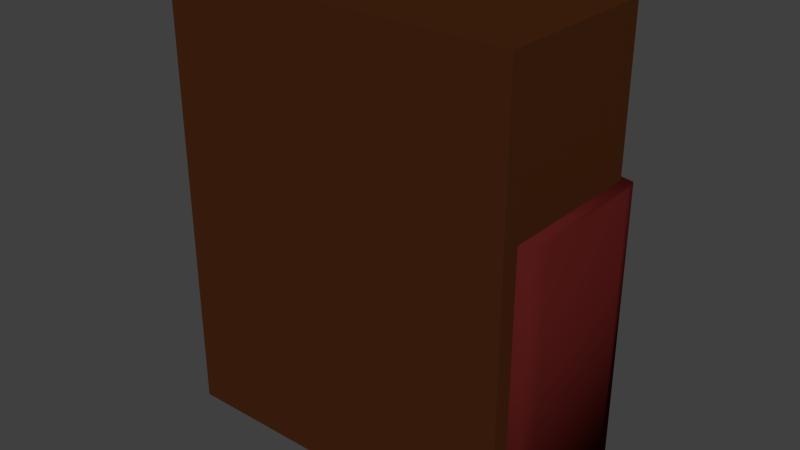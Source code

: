 # Source: Doodad_-_Bed.blend  (saved by Blender 2.72.0; exported with 4.5.12 LTS)
import bpy
from mathutils import Matrix  # noqa: F401  (used for matrix-valued properties, if any)

bpy.ops.wm.read_factory_settings(use_empty=True)
scene = bpy.context.scene
scene.name = 'Scene'

# ---- collections
col_collection_1 = bpy.data.collections.new('Collection 1'); scene.collection.children.link(col_collection_1)

# ---- materials (node trees are filled in below, after node groups)
mat_wood = bpy.data.materials.new('Wood')
mat_wood.alpha_threshold = 0.0
mat_wood.use_transparent_shadow = False
mat_wood.diffuse_color = (0.0578, 0.01746, 0.005672, 1.0)
mat_wood.specular_color = (0.1329, 0.03905, 0.01638)
mat_wood.roughness = 0.5
mat_wood.specular_intensity = 0.2
mat_wood.line_color = (0.0, 0.0, 0.0, 1.0)
mat_blanket = bpy.data.materials.new('Blanket')
mat_blanket.alpha_threshold = 0.0
mat_blanket.use_transparent_shadow = False
mat_blanket.diffuse_color = (0.08353, 0.009653, 0.008461, 1.0)
mat_blanket.specular_color = (0.06998, 0.006699, 0.004268)
mat_blanket.roughness = 0.5
mat_blanket.specular_intensity = 0.1029
mat_covers = bpy.data.materials.new('Covers')
mat_covers.alpha_threshold = 0.0
mat_covers.use_transparent_shadow = False
mat_covers.roughness = 0.5
mat_covers.specular_intensity = 0.05

# ---- material node trees

# ---- world
world_world = bpy.data.worlds.new('World'); scene.world = world_world
world_world.color = (0.05088, 0.05088, 0.05088)
world_world.use_sun_shadow = False
world_world.sun_shadow_jitter_overblur = 0.0
world_world.cycles.sampling_method = 'MANUAL'
world_world.cycles.sample_map_resolution = 256

# ---- meshes
me_bed = bpy.data.meshes.new('Bed')
me_bed.from_pydata([(0.4, 0.192, -0.5), (0.4, -0.192, -0.5), (-0.4, -0.192, -0.5), (-0.4, 0.192, -0.5), (0.4, 0.192, 0.5), (0.4, -0.192, 0.5), (-0.4, -0.192, 0.5), (-0.4, 0.192, 0.5), (0.4, 0.192, 0.45), (0.4, -0.192, 0.45), (-0.4, -0.192, 0.45), (-0.4, 0.192, 0.45), (0.4, 0.192, -0.4288), (0.4, -0.192, -0.4288), (-0.4, -0.192, -0.4288), (-0.4, 0.192, -0.4288), (0.34, 0.192, -0.5), (0.34, -0.192, -0.5), (0.34, 0.192, 0.5), (0.34, -0.192, 0.5), (0.34, -0.192, 0.45), (0.34, 0.192, 0.45), (0.34, 0.192, -0.4288), (0.34, -0.192, -0.4288), (-0.3445, 0.192, -0.5), (-0.3445, -0.192, -0.5), (-0.3445, 0.192, 0.5), (-0.3445, -0.192, 0.5), (-0.3445, -0.192, 0.45), (-0.3445, 0.192, 0.45), (-0.3445, 0.192, -0.4288), (-0.3445, -0.192, -0.4288), (0.34, 0.162, 0.45), (0.34, 0.162, -0.4288), (-0.3445, 0.162, 0.45), (-0.3445, 0.162, -0.4288), (0.3229, 0.162, 0.428), (0.3229, 0.162, -0.4068), (-0.3274, 0.162, 0.428), (-0.3274, 0.162, -0.4068), (0.3229, 0.172, 0.428), (0.3229, 0.172, -0.4068), (-0.3274, 0.172, 0.428), (-0.3274, 0.172, -0.4068), (0.2416, 0.172, 0.39), (0.2416, 0.172, 0.1813), (-0.2461, 0.172, 0.39), (-0.2461, 0.172, 0.1813), (0.1752, 0.2335, 0.3346), (0.1752, 0.2335, 0.2367), (-0.1797, 0.2335, 0.3346), (-0.1797, 0.2335, 0.2367), (-0.256, 0.1969, 0.1822), (-0.256, 0.1969, 0.3891), (0.2515, 0.1969, 0.1822), (0.2515, 0.1969, 0.3891), (-0.4224, -0.1512, -0.5217), (-0.4224, 0.2, -0.5217), (0.4224, 0.2, -0.5217), (0.4224, -0.1512, -0.5217), (-0.4224, -0.1512, 0.1484), (-0.4224, 0.2, 0.1484), (0.4224, 0.2, 0.1484), (0.4224, -0.1512, 0.1484), (-0.3379, 0.22, -0.5217), (0.3379, 0.22, -0.5217), (-0.3379, 0.22, 0.1484), (0.3379, 0.22, 0.1484), (0.4324, 0.16, -0.5217), (0.4324, -0.1112, -0.5217), (0.4324, 0.16, 0.1484), (0.4324, -0.1112, 0.1484), (-0.4324, -0.1112, -0.5217), (-0.4324, 0.16, -0.5217), (-0.4324, -0.1112, 0.1484), (-0.4324, 0.16, 0.1484)], [], [(24, 25, 2, 3), (26, 7, 6, 27), (8, 4, 5, 9), (28, 27, 6, 10), (10, 6, 7, 11), (30, 24, 3, 15), (12, 8, 9, 13), (31, 28, 10, 14), (14, 10, 11, 15), (26, 29, 11, 7), (29, 30, 15, 11), (0, 12, 13, 1), (25, 31, 14, 2), (2, 14, 15, 3), (0, 1, 17, 16), (4, 18, 19, 5), (9, 5, 19, 20), (12, 0, 16, 22), (13, 9, 20, 23), (4, 8, 21, 18), (8, 12, 22, 21), (1, 13, 23, 17), (16, 17, 25, 24), (18, 26, 27, 19), (20, 19, 27, 28), (22, 16, 24, 30), (23, 20, 28, 31), (18, 21, 29, 26), (30, 29, 34, 35), (17, 23, 31, 25), (35, 34, 38, 39), (22, 30, 35, 33), (29, 21, 32, 34), (21, 22, 33, 32), (39, 38, 42, 43), (33, 35, 39, 37), (34, 32, 36, 38), (32, 33, 37, 36), (43, 42, 46, 47), (37, 39, 43, 41), (38, 36, 40, 42), (36, 37, 41, 40), (52, 53, 50, 51), (41, 43, 47, 45), (42, 40, 44, 46), (40, 41, 45, 44), (48, 49, 51, 50), (54, 52, 51, 49), (53, 55, 48, 50), (55, 54, 49, 48), (47, 46, 53, 52), (45, 47, 52, 54), (46, 44, 55, 53), (44, 45, 54, 55), (57, 56, 72, 73), (58, 57, 64, 65), (59, 58, 68, 69), (63, 60, 56, 59), (56, 57, 58, 59), (63, 62, 61, 60), (66, 67, 65, 64), (62, 58, 65, 67), (61, 62, 67, 66), (57, 61, 66, 64), (70, 71, 69, 68), (63, 59, 69, 71), (62, 63, 71, 70), (58, 62, 70, 68), (74, 75, 73, 72), (61, 57, 73, 75), (60, 61, 75, 74), (56, 60, 74, 72)])
me_bed.polygons.foreach_set('use_smooth', [0, 0, 0, 0, 0, 0, 0, 0, 0, 0, 0, 0, 0, 0, 0, 0, 0, 0, 0, 0, 0, 0, 0, 0, 0, 0, 0, 0, 0, 0, 0, 0, 0, 0, 0, 0, 0, 0, 1, 0, 0, 0, 1, 1, 1, 1, 1, 1, 1, 1, 1, 1, 1, 1, 1, 1, 1, 1, 1, 1, 1, 1, 1, 1, 1, 1, 1, 1, 1, 1, 1, 1])
me_bed.polygons.foreach_set('material_index', [0, 0, 0, 0, 0, 0, 0, 0, 0, 0, 0, 0, 0, 0, 0, 0, 0, 0, 0, 0, 0, 0, 0, 0, 0, 0, 0, 0, 0, 0, 2, 0, 0, 0, 2, 2, 2, 2, 2, 2, 2, 2, 2, 2, 2, 2, 2, 2, 2, 2, 2, 2, 2, 2, 1, 1, 1, 1, 1, 1, 1, 1, 1, 1, 1, 1, 1, 1, 1, 1, 1, 1])
_uv = me_bed.uv_layers.new(name='UVMap')
_uv.uv.foreach_set('vector', [0.6642, 0.7013, 0.5233, 0.7013, 0.5233, 0.6808, 0.6642, 0.6808, 0.1408, 0.9682, 0.1408, 0.9887, 4.372e-08, 0.9887, 4.372e-08, 0.9682, 0.9661, 0.3506, 0.9661, 0.3691, 0.8254, 0.3691, 0.8254, 0.3506, 0.2731, 0.01845, 0.2731, 4.4e-08, 0.2934, 0.0, 0.2934, 0.01845, 0.8833, 0.7197, 0.8833, 0.7382, 0.7426, 0.7382, 0.7426, 0.7197, 0.3138, 0.3428, 0.3138, 0.3691, 0.2934, 0.3691, 0.2934, 0.3428, 0.9661, 0.0263, 0.9661, 0.3506, 0.8254, 0.3506, 0.8254, 0.0263, 0.2731, 0.3428, 0.2731, 0.01845, 0.2934, 0.01845, 0.2934, 0.3428, 0.8833, 0.3954, 0.8833, 0.7197, 0.7426, 0.7197, 0.7426, 0.3954, 0.3138, 2.2e-08, 0.3138, 0.01845, 0.2934, 0.01845, 0.2934, 4.4e-08, 0.3138, 0.01845, 0.3138, 0.3428, 0.2934, 0.3428, 0.2934, 0.01845, 0.9661, 0.0, 0.9661, 0.0263, 0.8254, 0.0263, 0.8254, 3.3e-08, 0.2731, 0.3691, 0.2731, 0.3428, 0.2934, 0.3428, 0.2934, 0.3691, 0.8833, 0.3691, 0.8833, 0.3954, 0.7426, 0.3954, 0.7426, 0.3691, 0.6642, 0.9761, 0.5233, 0.9761, 0.5233, 0.954, 0.6642, 0.954, 0.1408, 0.6934, 0.1408, 0.7155, 5.466e-09, 0.7155, 0.0, 0.6934, 1.093e-08, 0.01845, 0.0, 1.65e-07, 0.02201, 1.32e-07, 0.02201, 0.01845, 0.5869, 0.3428, 0.5869, 0.3691, 0.5649, 0.3691, 0.5649, 0.3428, 5.466e-08, 0.3428, 1.093e-08, 0.01845, 0.02201, 0.01845, 0.02201, 0.3428, 0.5869, 0.0, 0.5869, 0.01845, 0.5649, 0.01845, 0.5649, 4.4e-08, 0.5869, 0.01845, 0.5869, 0.3428, 0.5649, 0.3428, 0.5649, 0.01845, 4.372e-08, 0.3691, 5.466e-08, 0.3428, 0.02201, 0.3428, 0.02201, 0.3691, 0.6642, 0.954, 0.5233, 0.954, 0.5233, 0.7013, 0.6642, 0.7013, 0.1408, 0.7155, 0.1408, 0.9682, 4.372e-08, 0.9682, 5.466e-09, 0.7155, 0.02201, 0.01845, 0.02201, 1.32e-07, 0.2731, 4.4e-08, 0.2731, 0.01845, 0.5649, 0.3428, 0.5649, 0.3691, 0.3138, 0.3691, 0.3138, 0.3428, 0.02201, 0.3428, 0.02201, 0.01845, 0.2731, 0.01845, 0.2731, 0.3428, 0.5649, 4.4e-08, 0.5649, 0.01845, 0.3138, 0.01845, 0.3138, 2.2e-08, 0.8833, 0.6934, 0.8833, 0.3691, 0.8943, 0.3691, 0.8943, 0.6934, 0.02201, 0.3691, 0.02201, 0.3428, 0.2731, 0.3428, 0.2731, 0.3691, 1.64e-07, 0.6934, 0.0, 0.3691, 0.006277, 0.3772, 0.006277, 0.6853, 0.9273, 0.3691, 0.9273, 0.6217, 0.9163, 0.6217, 0.9163, 0.3691, 0.9053, 0.6217, 0.9053, 0.3691, 0.9163, 0.3691, 0.9163, 0.6217, 0.9053, 0.3691, 0.9053, 0.6934, 0.8943, 0.6934, 0.8943, 0.3691, 0.931, 0.3691, 0.931, 0.6772, 0.9273, 0.6772, 0.9273, 0.3691, 0.2511, 0.6934, 1.64e-07, 0.6934, 0.006277, 0.6853, 0.2448, 0.6853, 0.0, 0.3691, 0.2511, 0.3691, 0.2448, 0.3772, 0.006277, 0.3772, 0.2511, 0.3691, 0.2511, 0.6934, 0.2448, 0.6853, 0.2448, 0.3772, 0.5869, 0.3081, 0.5869, 7.7e-08, 0.6167, 0.01405, 0.6167, 0.09107, 0.1664, 0.6934, 0.1664, 0.9334, 0.1628, 0.9334, 0.1628, 0.6934, 0.1591, 0.9334, 0.1591, 0.6934, 0.1628, 0.6934, 0.1628, 0.9334, 0.931, 0.6772, 0.931, 0.3691, 0.9347, 0.3691, 0.9347, 0.6772, 0.7401, 0.8681, 0.6642, 0.8681, 0.6842, 0.84, 0.7201, 0.84, 0.8254, 0.3081, 0.5869, 0.3081, 0.6167, 0.09107, 0.7956, 0.09107, 0.5869, 7.7e-08, 0.8254, 0.0, 0.7956, 0.01405, 0.6167, 0.01405, 0.8254, 0.0, 0.8254, 0.3081, 0.7956, 0.09107, 0.7956, 0.01405, 0.6842, 0.709, 0.7201, 0.709, 0.7201, 0.84, 0.6842, 0.84, 0.7401, 0.6808, 0.7401, 0.8681, 0.7201, 0.84, 0.7201, 0.709, 0.6642, 0.8681, 0.6642, 0.6808, 0.6842, 0.709, 0.6842, 0.84, 0.6642, 0.6808, 0.7401, 0.6808, 0.7201, 0.709, 0.6842, 0.709, 0.1757, 0.6934, 0.1757, 0.7704, 0.1664, 0.7701, 0.1664, 0.6937, 0.1591, 0.697, 0.1591, 0.877, 0.15, 0.8807, 0.15, 0.6934, 0.15, 0.697, 0.15, 0.877, 0.1408, 0.8807, 0.1408, 0.6934, 0.1757, 0.7704, 0.1757, 0.6934, 0.185, 0.6937, 0.185, 0.7701, 0.2584, 0.9963, 0.3872, 0.9963, 0.3725, 1.0, 0.2731, 1.0, 0.2584, 0.6845, 0.2584, 0.9963, 0.2511, 0.9651, 0.2511, 0.7157, 0.3872, 0.6845, 0.2584, 0.6845, 0.2731, 0.6808, 0.3725, 0.6808, 0.4968, 0.3691, 0.4968, 0.6808, 0.2511, 0.6808, 0.2511, 0.3691, 0.3872, 0.9963, 0.2584, 0.9963, 0.2584, 0.6845, 0.3872, 0.6845, 0.3872, 0.6845, 0.516, 0.6845, 0.516, 0.9963, 0.3872, 0.9963, 0.7426, 0.4003, 0.7426, 0.6497, 0.4968, 0.6497, 0.4968, 0.4003, 0.7426, 0.6808, 0.4968, 0.6808, 0.4968, 0.6497, 0.7426, 0.6497, 0.516, 0.9963, 0.516, 0.6845, 0.5233, 0.7157, 0.5233, 0.9651, 0.4968, 0.3691, 0.7426, 0.3691, 0.7426, 0.4003, 0.4968, 0.4003, 0.8568, 0.9855, 0.7574, 0.9855, 0.7574, 0.7382, 0.8568, 0.7382, 0.7426, 0.9855, 0.7426, 0.7382, 0.7574, 0.7382, 0.7574, 0.9855, 0.516, 0.6845, 0.3872, 0.6845, 0.4019, 0.6808, 0.5013, 0.6808, 0.8713, 0.7382, 0.8713, 0.9855, 0.8568, 0.9855, 0.8568, 0.7382, 0.9852, 0.9855, 0.8858, 0.9855, 0.8858, 0.7382, 0.9852, 0.7382, 0.8713, 0.9855, 0.8713, 0.7382, 0.8858, 0.7382, 0.8858, 0.9855, 0.3872, 0.9963, 0.516, 0.9963, 0.5013, 1.0, 0.4019, 1.0, 1.0, 0.7382, 1.0, 0.9855, 0.9852, 0.9855, 0.9852, 0.7382])
me_bed.materials.append(mat_wood)
me_bed.materials.append(mat_blanket)
me_bed.materials.append(mat_covers)
me_bed.use_remesh_preserve_volume = False
me_bed.use_remesh_preserve_attributes = False
me_bed.use_mirror_vertex_groups = False
me_bed.update()

# ---- objects
ob_bed = bpy.data.objects.new('Bed', me_bed)

# ---- transforms, parenting, visibility, modifiers, constraints
ob_bed.location = (0.0, 0.0, 0.0)
ob_bed.lock_rotations_4d = False
ob_bed.empty_display_type = 'ARROWS'
ob_bed.lineart.crease_threshold = 0.0

# ---- collection membership
col_collection_1.objects.link(ob_bed)

# ---- scene / render settings (as saved in the file)
scene.frame_start = 1; scene.frame_end = 250; scene.frame_set(1)
scene.render.engine = 'BLENDER_EEVEE_NEXT'
scene.render.resolution_percentage = 50
scene.render.dither_intensity = 0.0
scene.cycles.use_denoising = False
scene.cycles.samples = 10
scene.cycles.sampling_pattern = 'TABULATED_SOBOL'
scene.cycles.light_sampling_threshold = 0.0
scene.cycles.use_adaptive_sampling = False
scene.cycles.use_light_tree = False
scene.cycles.blur_glossy = 0.0
scene.cycles.pixel_filter_type = 'GAUSSIAN'
scene.cycles.sample_clamp_indirect = 0.0
scene.view_settings.view_transform = 'Standard'
bpy.context.view_layer.update()

# ---- added for rendering (the .blend has no active camera and no usable light): camera, sun
cam_auto = bpy.data.cameras.new('AutoCamera')
cam_auto.lens = 50.0
cam_auto.sensor_width = 36.0
cam_auto.clip_end = 1000.0
ob_auto_camera = bpy.data.objects.new('AutoCamera', cam_auto)
scene.collection.objects.link(ob_auto_camera)
ob_auto_camera.location = (1.2995, -1.53863, 1.02876)
ob_auto_camera.rotation_euler = (1.09748, -7.21219e-08, 0.694738)
scene.camera = ob_auto_camera
light_auto_sun = bpy.data.lights.new('AutoSun', 'SUN')
light_auto_sun.energy = 3.0
light_auto_sun.angle = 0.0523599
ob_auto_sun = bpy.data.objects.new('AutoSun', light_auto_sun)
scene.collection.objects.link(ob_auto_sun)
ob_auto_sun.rotation_euler = (0.872665, 0.174533, 0.523599)
bpy.context.view_layer.update()
